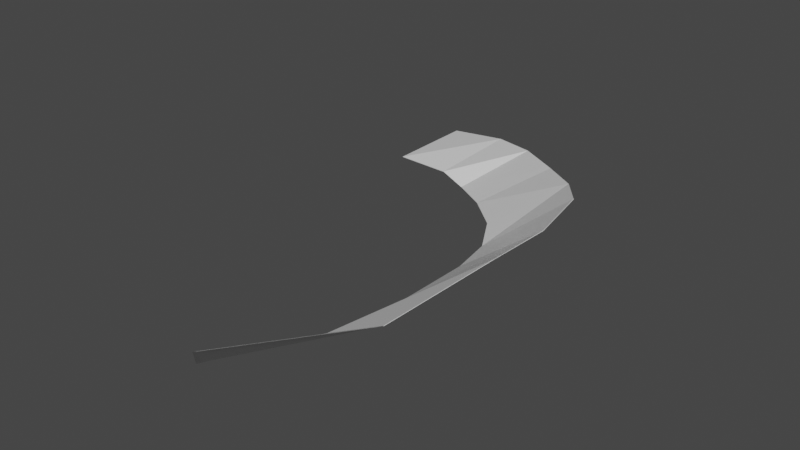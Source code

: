 # Source: StrikePlane.blend  (saved by Blender 3.4.6; exported with 4.5.12 LTS)
import bpy
from mathutils import Matrix  # noqa: F401  (used for matrix-valued properties, if any)

bpy.ops.wm.read_factory_settings(use_empty=True)
scene = bpy.context.scene
scene.name = 'Scene'

# ---- collections
col_collection = bpy.data.collections.new('Collection'); scene.collection.children.link(col_collection)

# ---- materials (node trees are filled in below, after node groups)
mat_strike_plane = bpy.data.materials.new('strike_plane')
mat_strike_plane.use_transparent_shadow = False

# ---- material node trees
mat_strike_plane.use_nodes = True; mat_strike_plane.node_tree.nodes.clear()
_N = mat_strike_plane.node_tree.nodes; _L = mat_strike_plane.node_tree.links
n0 = _N.new('ShaderNodeBsdfPrincipled'); n0.name = 'Principled BSDF'; n0.location = (10, 300)
n0.distribution = 'GGX'
n0.subsurface_method = 'RANDOM_WALK_SKIN'
n0.inputs[3].default_value = 1.45
n0.inputs[27].default_value = (0.0, 0.0, 0.0, 1.0)
n0.inputs[28].default_value = 1.0
n1 = _N.new('ShaderNodeOutputMaterial'); n1.name = 'Material Output'; n1.location = (300, 300)
_L.new(n0.outputs[0], n1.inputs[0])
n1.is_active_output = True

# ---- world
world_world = bpy.data.worlds.new('World'); scene.world = world_world
world_world.use_nodes = True; world_world.node_tree.nodes.clear()
_N = world_world.node_tree.nodes; _L = world_world.node_tree.links
n0 = _N.new('ShaderNodeOutputWorld'); n0.name = 'World Output'; n0.location = (300, 300)
n1 = _N.new('ShaderNodeBackground'); n1.name = 'Background'; n1.location = (10, 300)
n1.inputs[0].default_value = (0.05088, 0.05088, 0.05088, 1.0)
_L.new(n1.outputs[0], n0.inputs[0])
n0.is_active_output = True
world_world.color = (0.05088, 0.05088, 0.05088)
world_world.use_sun_shadow = False
world_world.sun_shadow_jitter_overblur = 0.0

# ---- meshes
me_plane = bpy.data.meshes.new('Plane')
me_plane.from_pydata([(-0.9895, -0.733, -0.03045), (0.3651, -2.063, 0.04015), (-0.9895, 0.7708, -0.03045), (0.7554, -1.157, 0.3129), (-0.3104, -0.8912, -0.08118), (-0.06102, 0.2454, 0.1186), (0.5957, -3.338, 0.03826), (1.16, -3.094, 0.4508), (1.037, -5.955, 0.3709), (1.037, -5.955, 0.3723), (-0.4479, 0.5825, 0.06512), (-0.5357, -0.7828, -0.02719), (0.03518, -1.412, -0.01746), (0.3698, -0.4264, 0.2009), (1.027, -1.925, 0.419), (0.5394, -2.67, 0.0377), (1.19, -4.289, 0.5), (0.6195, -4.565, 0.07134), (-0.9879, 0.7736, -0.03489), (-0.9879, -0.7302, -0.03489), (0.03706, -1.41, -0.02155), (0.3671, -2.062, 0.03621), (0.7574, -1.155, 0.3089), (-0.4461, 0.5847, 0.06068), (-0.534, -0.7805, -0.03163), (-0.3084, -0.8897, -0.0856), (0.3717, -0.4253, 0.1968), (-0.05903, 0.2468, 0.1142), (0.5974, -3.337, 0.03464), (1.162, -3.092, 0.4471), (1.029, -1.923, 0.4149), (0.5412, -2.668, 0.03367), (0.4761, -5.715, 0.03688), (0.4767, -5.715, 0.03549), (1.191, -4.288, 0.4969), (0.621, -4.564, 0.06824), (-0.3094, -0.8904, -0.08339), (-0.5348, -0.7817, -0.02941), (1.028, -1.924, 0.417), (1.161, -3.093, 0.4489), (1.036, -5.955, 0.3737), (0.6203, -4.564, 0.06979), (-0.06003, 0.2461, 0.1164), (0.3707, -0.4258, 0.1989), (0.5403, -2.669, 0.03569), (0.3661, -2.062, 0.03818), (-0.447, 0.5836, 0.0629), (-0.9887, -0.7316, -0.03267), (1.19, -4.288, 0.4984), (0.4773, -5.715, 0.0341), (-0.9887, 0.7722, -0.03267), (0.7564, -1.156, 0.3109), (0.5965, -3.337, 0.03645), (0.03612, -1.411, -0.0195), (0.3685, -7.619, 0.337), (0.02797, -7.059, -0.03166), (0.3669, -7.619, 0.3391), (0.02951, -7.059, -0.03375)], [], [(12, 1, 3, 13), (11, 4, 5, 10), (14, 15, 6, 7), (0, 11, 10, 2), (4, 12, 13, 5), (3, 1, 15, 14), (7, 6, 17, 16), (20, 26, 22, 21), (24, 23, 27, 25), (30, 29, 28, 31), (19, 18, 23, 24), (25, 27, 26, 20), (22, 30, 31, 21), (29, 34, 35, 28), (37, 24, 25, 36), (39, 29, 30, 38), (41, 35, 49, 33), (43, 26, 27, 42), (45, 21, 31, 44), (42, 27, 23, 46), (47, 19, 24, 37), (17, 41, 33, 32), (50, 18, 19, 47), (38, 30, 22, 51), (52, 28, 35, 41), (53, 20, 21, 45), (36, 25, 20, 53), (44, 31, 28, 52), (51, 22, 26, 43), (35, 34, 8, 49), (46, 23, 18, 50), (48, 34, 29, 39), (16, 48, 39, 7), (10, 46, 50, 2), (16, 17, 32, 40), (3, 51, 43, 13), (15, 44, 52, 6), (4, 36, 53, 12), (12, 53, 45, 1), (6, 52, 41, 17), (14, 38, 51, 3), (2, 50, 47, 0), (48, 16, 40, 9), (0, 47, 37, 11), (5, 42, 46, 10), (1, 45, 44, 15), (13, 43, 42, 5), (34, 48, 9, 8), (7, 39, 38, 14), (11, 37, 36, 4), (40, 32, 55, 56), (49, 8, 54, 57)])
_uv = me_plane.uv_layers.new(name='UVMap')
_uv.uv.foreach_set('vector', [0.2794, 0.4294, 0.3437, 0.4338, 0.3274, 0.5096, 0.2549, 0.5014, 0.15, 0.4088, 0.2172, 0.4187, 0.1772, 0.4921, 0.08734, 0.4775, 0.3962, 0.516, 0.4093, 0.4316, 0.4781, 0.4218, 0.4835, 0.5054, 0.08962, 0.3828, 0.15, 0.4088, 0.08734, 0.4775, 0.003207, 0.4463, 0.2172, 0.4187, 0.2794, 0.4294, 0.2549, 0.5014, 0.1772, 0.4921, 0.3274, 0.5096, 0.3437, 0.4338, 0.4093, 0.4316, 0.3962, 0.516, 0.4835, 0.5054, 0.4781, 0.4218, 0.5594, 0.4104, 0.5599, 0.4975, 0.2794, 0.4291, 0.2549, 0.5011, 0.3273, 0.5093, 0.3436, 0.4335, 0.15, 0.4085, 0.08735, 0.4772, 0.1772, 0.4917, 0.2171, 0.4184, 0.3961, 0.5157, 0.4834, 0.5051, 0.478, 0.4215, 0.4092, 0.4313, 0.08957, 0.3825, 0.003217, 0.446, 0.08735, 0.4772, 0.15, 0.4085, 0.2171, 0.4184, 0.1772, 0.4917, 0.2549, 0.5011, 0.2794, 0.4291, 0.3273, 0.5093, 0.3961, 0.5157, 0.4092, 0.4313, 0.3436, 0.4335, 0.4834, 0.5051, 0.5597, 0.4972, 0.5593, 0.4102, 0.478, 0.4215, 0.15, 0.4086, 0.15, 0.4085, 0.2171, 0.4184, 0.2172, 0.4186, 0.4835, 0.5052, 0.4834, 0.5051, 0.3961, 0.5157, 0.3961, 0.5159, 0.5594, 0.4103, 0.5593, 0.4102, 0.6335, 0.3801, 0.6335, 0.3802, 0.2549, 0.5012, 0.2549, 0.5011, 0.1772, 0.4917, 0.1772, 0.4919, 0.3437, 0.4336, 0.3436, 0.4335, 0.4092, 0.4313, 0.4093, 0.4315, 0.1772, 0.4919, 0.1772, 0.4917, 0.08735, 0.4772, 0.08735, 0.4774, 0.0896, 0.3827, 0.08957, 0.3825, 0.15, 0.4085, 0.15, 0.4086, 0.5594, 0.4104, 0.5594, 0.4103, 0.6335, 0.3802, 0.6336, 0.3804, 0.003212, 0.4461, 0.003217, 0.446, 0.08957, 0.3825, 0.0896, 0.3827, 0.3961, 0.5159, 0.3961, 0.5157, 0.3273, 0.5093, 0.3274, 0.5094, 0.478, 0.4217, 0.478, 0.4215, 0.5593, 0.4102, 0.5594, 0.4103, 0.2794, 0.4292, 0.2794, 0.4291, 0.3436, 0.4335, 0.3437, 0.4336, 0.2172, 0.4186, 0.2171, 0.4184, 0.2794, 0.4291, 0.2794, 0.4292, 0.4093, 0.4315, 0.4092, 0.4313, 0.478, 0.4215, 0.478, 0.4217, 0.3274, 0.5094, 0.3273, 0.5093, 0.2549, 0.5011, 0.2549, 0.5012, 0.5593, 0.4102, 0.5597, 0.4972, 0.6616, 0.4526, 0.6335, 0.3801, 0.08735, 0.4774, 0.08735, 0.4772, 0.003217, 0.446, 0.003212, 0.4461, 0.5598, 0.4974, 0.5597, 0.4972, 0.4834, 0.5051, 0.4835, 0.5052, 0.5599, 0.4975, 0.5598, 0.4974, 0.4835, 0.5052, 0.4835, 0.5054, 0.08734, 0.4775, 0.08735, 0.4774, 0.003212, 0.4461, 0.003207, 0.4463, 0.5599, 0.4975, 0.5594, 0.4104, 0.6336, 0.3804, 0.6617, 0.4528, 0.3274, 0.5096, 0.3274, 0.5094, 0.2549, 0.5012, 0.2549, 0.5014, 0.4093, 0.4316, 0.4093, 0.4315, 0.478, 0.4217, 0.4781, 0.4218, 0.2172, 0.4187, 0.2172, 0.4186, 0.2794, 0.4292, 0.2794, 0.4294, 0.2794, 0.4294, 0.2794, 0.4292, 0.3437, 0.4336, 0.3437, 0.4338, 0.4781, 0.4218, 0.478, 0.4217, 0.5594, 0.4103, 0.5594, 0.4104, 0.3962, 0.516, 0.3961, 0.5159, 0.3274, 0.5094, 0.3274, 0.5096, 0.003207, 0.4463, 0.003212, 0.4461, 0.0896, 0.3827, 0.08962, 0.3828, 0.5598, 0.4974, 0.5599, 0.4975, 0.6617, 0.4528, 0.6616, 0.4527, 0.08962, 0.3828, 0.0896, 0.3827, 0.15, 0.4086, 0.15, 0.4088, 0.1772, 0.4921, 0.1772, 0.4919, 0.08735, 0.4774, 0.08734, 0.4775, 0.3437, 0.4338, 0.3437, 0.4336, 0.4093, 0.4315, 0.4093, 0.4316, 0.2549, 0.5014, 0.2549, 0.5012, 0.1772, 0.4919, 0.1772, 0.4921, 0.5597, 0.4972, 0.5598, 0.4974, 0.6616, 0.4527, 0.6616, 0.4526, 0.4835, 0.5054, 0.4835, 0.5052, 0.3961, 0.5159, 0.3962, 0.516, 0.15, 0.4088, 0.15, 0.4086, 0.2172, 0.4186, 0.2172, 0.4187, 0.6617, 0.4528, 0.6336, 0.3804, 0.7251, 0.3166, 0.7766, 0.3794, 0.6335, 0.3801, 0.6616, 0.4526, 0.7765, 0.3793, 0.725, 0.3165])
me_plane.materials.append(mat_strike_plane)
me_plane.update()

# ---- objects
ob_strikeplane = bpy.data.objects.new('StrikePlane', me_plane)

# ---- transforms, parenting, visibility, modifiers, constraints
ob_strikeplane.location = (1.0, 0.0, 0.0)
ob_strikeplane.scale = (1.0, 0.5, 1.0)

# ---- collection membership
col_collection.objects.link(ob_strikeplane)

# ---- scene / render settings (as saved in the file)
scene.frame_start = 1; scene.frame_end = 250; scene.frame_set(1)
scene.render.engine = 'BLENDER_EEVEE_NEXT'
scene.cycles.sampling_pattern = 'TABULATED_SOBOL'
scene.cycles.use_light_tree = False
scene.view_settings.view_transform = 'Filmic'
bpy.context.view_layer.update()

# ---- added for rendering (the .blend has no active camera and no usable light): camera, sun
cam_auto = bpy.data.cameras.new('AutoCamera')
cam_auto.lens = 50.0
cam_auto.sensor_width = 36.0
cam_auto.clip_end = 1000.0
ob_auto_camera = bpy.data.objects.new('AutoCamera', cam_auto)
scene.collection.objects.link(ob_auto_camera)
ob_auto_camera.location = (5.50984, -7.00216, 3.73437)
ob_auto_camera.rotation_euler = (1.09748, -7.21219e-08, 0.694738)
scene.camera = ob_auto_camera
light_auto_sun = bpy.data.lights.new('AutoSun', 'SUN')
light_auto_sun.energy = 3.0
light_auto_sun.angle = 0.0523599
ob_auto_sun = bpy.data.objects.new('AutoSun', light_auto_sun)
scene.collection.objects.link(ob_auto_sun)
ob_auto_sun.rotation_euler = (0.872665, 0.174533, 0.523599)
bpy.context.view_layer.update()
